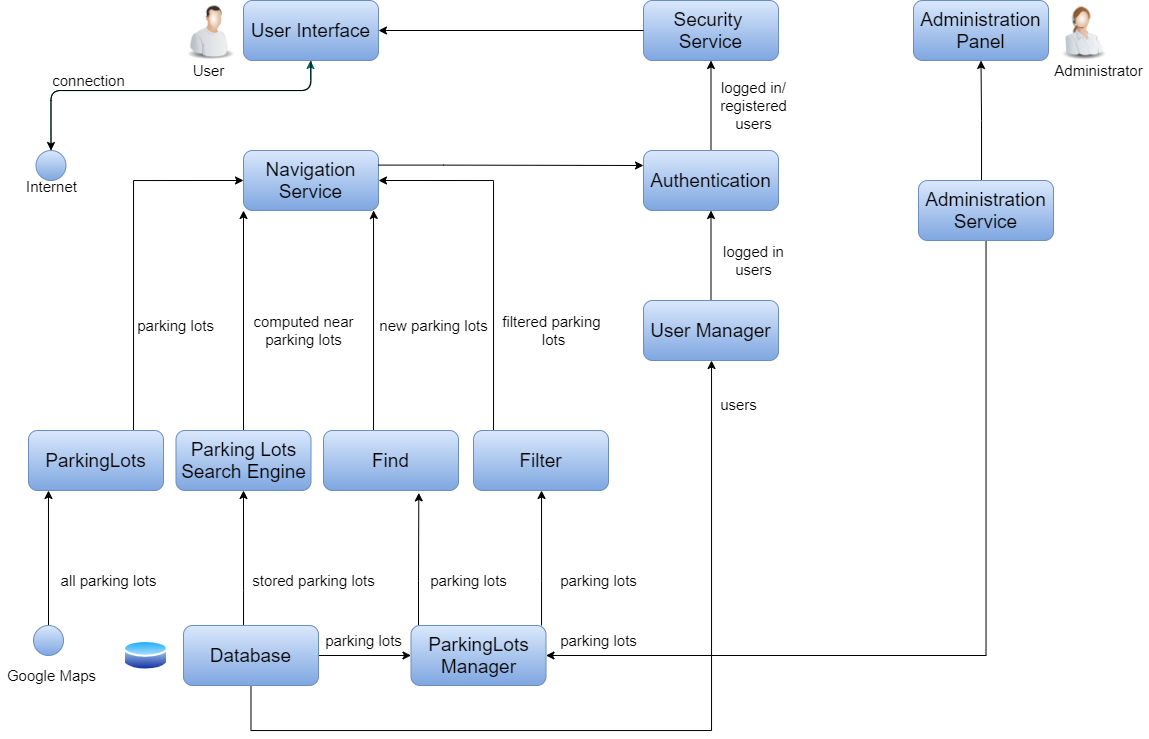

The diagram above was exported from draw.io. Its source (the exported page's mxGraphModel, read from the mxfile embedded in the PNG):
<mxGraphModel dx="2669" dy="887" grid="1" gridSize="10" guides="1" tooltips="1" connect="1" arrows="1" fold="1" page="1" pageScale="1" pageWidth="850" pageHeight="1100" background="#FFFFFF" math="0" shadow="0">
  <root>
    <mxCell id="0" />
    <mxCell id="1" parent="0" />
    <mxCell id="Cmo4MtV0qq0F1elpQsna-14" value="&lt;font style=&quot;font-size: 15px&quot;&gt;User&lt;/font&gt;" style="text;html=1;resizable=0;autosize=1;align=center;verticalAlign=middle;points=[];fillColor=none;strokeColor=none;rounded=0;" parent="1" vertex="1">
      <mxGeometry x="-20" y="110" width="50" height="20" as="geometry" />
    </mxCell>
    <mxCell id="-g0v0Zt0NSEMr7dnDnis-18" style="edgeStyle=orthogonalEdgeStyle;rounded=0;orthogonalLoop=1;jettySize=auto;html=1;entryX=0;entryY=1;entryDx=0;entryDy=0;" edge="1" parent="1" source="Cmo4MtV0qq0F1elpQsna-23" target="6CqkwfTqITC3biOy2-iA-19">
      <mxGeometry relative="1" as="geometry" />
    </mxCell>
    <mxCell id="Cmo4MtV0qq0F1elpQsna-23" value="&lt;span style=&quot;font-size: 19px&quot;&gt;Parking Lots Search Engine&lt;/span&gt;" style="shape=ext;rounded=1;html=1;whiteSpace=wrap;strokeWidth=1;fillColor=#dae8fc;strokeColor=#6c8ebf;gradientColor=#7ea6e0;" parent="1" vertex="1">
      <mxGeometry x="-27.5" y="480" width="135" height="60" as="geometry" />
    </mxCell>
    <mxCell id="Cmo4MtV0qq0F1elpQsna-26" value="&lt;font style=&quot;font-size: 15px&quot;&gt;computed near&lt;br&gt;parking lots&lt;/font&gt;" style="text;html=1;resizable=0;autosize=1;align=center;verticalAlign=middle;points=[];fillColor=none;strokeColor=none;rounded=0;fontColor=#000000;" parent="1" vertex="1">
      <mxGeometry x="40" y="365" width="120" height="30" as="geometry" />
    </mxCell>
    <mxCell id="DgohpQY2ebt7D8yZWO9J-31" style="edgeStyle=orthogonalEdgeStyle;rounded=0;orthogonalLoop=1;jettySize=auto;html=1;entryX=0.5;entryY=1;entryDx=0;entryDy=0;" parent="1" source="Cmo4MtV0qq0F1elpQsna-28" target="Cmo4MtV0qq0F1elpQsna-23" edge="1">
      <mxGeometry relative="1" as="geometry">
        <Array as="points">
          <mxPoint x="40" y="640" />
          <mxPoint x="40" y="640" />
        </Array>
      </mxGeometry>
    </mxCell>
    <mxCell id="-g0v0Zt0NSEMr7dnDnis-13" style="edgeStyle=orthogonalEdgeStyle;rounded=0;orthogonalLoop=1;jettySize=auto;html=1;" edge="1" parent="1" source="Cmo4MtV0qq0F1elpQsna-28" target="Cmo4MtV0qq0F1elpQsna-81">
      <mxGeometry relative="1" as="geometry" />
    </mxCell>
    <mxCell id="-g0v0Zt0NSEMr7dnDnis-24" style="edgeStyle=orthogonalEdgeStyle;rounded=0;orthogonalLoop=1;jettySize=auto;html=1;" edge="1" parent="1" source="Cmo4MtV0qq0F1elpQsna-28" target="Jf8LeHh2G-KGmGSh0rP0-1">
      <mxGeometry relative="1" as="geometry">
        <Array as="points">
          <mxPoint x="48" y="780" />
          <mxPoint x="508" y="780" />
        </Array>
      </mxGeometry>
    </mxCell>
    <mxCell id="Cmo4MtV0qq0F1elpQsna-28" value="&lt;span style=&quot;font-size: 19px&quot;&gt;Database&lt;/span&gt;" style="shape=ext;rounded=1;html=1;whiteSpace=wrap;strokeWidth=1;fillColor=#dae8fc;strokeColor=#6c8ebf;gradientColor=#7ea6e0;" parent="1" vertex="1">
      <mxGeometry x="-20" y="675" width="135" height="60" as="geometry" />
    </mxCell>
    <mxCell id="Cmo4MtV0qq0F1elpQsna-31" value="&lt;span style=&quot;font-size: 15px&quot;&gt;stored parking lots&lt;/span&gt;" style="text;html=1;resizable=0;autosize=1;align=center;verticalAlign=middle;points=[];fillColor=none;strokeColor=none;rounded=0;fontColor=#000000;" parent="1" vertex="1">
      <mxGeometry x="40" y="620" width="140" height="20" as="geometry" />
    </mxCell>
    <mxCell id="Cmo4MtV0qq0F1elpQsna-35" value="&lt;span style=&quot;font-size: 15px&quot;&gt;all parking lots&lt;/span&gt;" style="text;html=1;resizable=0;autosize=1;align=center;verticalAlign=middle;points=[];fillColor=none;strokeColor=none;rounded=0;fontColor=#000000;" parent="1" vertex="1">
      <mxGeometry x="-150" y="620" width="110" height="20" as="geometry" />
    </mxCell>
    <mxCell id="Cmo4MtV0qq0F1elpQsna-37" value="&lt;font style=&quot;font-size: 19px&quot;&gt;Administration&lt;br&gt;Panel&lt;br&gt;&lt;/font&gt;" style="shape=ext;rounded=1;html=1;whiteSpace=wrap;strokeWidth=1;fillColor=#dae8fc;strokeColor=#6c8ebf;gradientColor=#7ea6e0;" parent="1" vertex="1">
      <mxGeometry x="710" y="50" width="135" height="60" as="geometry" />
    </mxCell>
    <mxCell id="Cmo4MtV0qq0F1elpQsna-39" value="&lt;font style=&quot;font-size: 15px&quot;&gt;Administrator&lt;/font&gt;" style="text;html=1;resizable=0;autosize=1;align=center;verticalAlign=middle;points=[];fillColor=none;strokeColor=none;rounded=0;" parent="1" vertex="1">
      <mxGeometry x="845" y="110" width="100" height="20" as="geometry" />
    </mxCell>
    <mxCell id="DgohpQY2ebt7D8yZWO9J-1" style="edgeStyle=orthogonalEdgeStyle;rounded=0;orthogonalLoop=1;jettySize=auto;html=1;exitX=0.5;exitY=0;exitDx=0;exitDy=0;entryX=0.5;entryY=1;entryDx=0;entryDy=0;" parent="1" source="Cmo4MtV0qq0F1elpQsna-40" target="Cmo4MtV0qq0F1elpQsna-37" edge="1">
      <mxGeometry relative="1" as="geometry">
        <Array as="points">
          <mxPoint x="778" y="230" />
          <mxPoint x="778" y="170" />
        </Array>
      </mxGeometry>
    </mxCell>
    <mxCell id="-g0v0Zt0NSEMr7dnDnis-17" style="edgeStyle=orthogonalEdgeStyle;rounded=0;orthogonalLoop=1;jettySize=auto;html=1;entryX=1;entryY=0.5;entryDx=0;entryDy=0;" edge="1" parent="1" source="Cmo4MtV0qq0F1elpQsna-40" target="Cmo4MtV0qq0F1elpQsna-81">
      <mxGeometry relative="1" as="geometry">
        <Array as="points">
          <mxPoint x="782" y="705" />
        </Array>
      </mxGeometry>
    </mxCell>
    <mxCell id="Cmo4MtV0qq0F1elpQsna-40" value="&lt;font style=&quot;font-size: 19px&quot;&gt;Administration Service&lt;/font&gt;" style="shape=ext;rounded=1;html=1;whiteSpace=wrap;strokeWidth=1;fillColor=#dae8fc;strokeColor=#6c8ebf;gradientColor=#7ea6e0;" parent="1" vertex="1">
      <mxGeometry x="715" y="230" width="135" height="60" as="geometry" />
    </mxCell>
    <mxCell id="-g0v0Zt0NSEMr7dnDnis-40" style="edgeStyle=orthogonalEdgeStyle;curved=0;rounded=1;sketch=0;orthogonalLoop=1;jettySize=auto;html=1;strokeColor=#006658;fillColor=#21C0A5;fontColor=#5C5C5C;" edge="1" parent="1" source="Cmo4MtV0qq0F1elpQsna-49" target="Cmo4MtV0qq0F1elpQsna-18">
      <mxGeometry relative="1" as="geometry">
        <Array as="points">
          <mxPoint x="-153" y="140" />
          <mxPoint x="107" y="140" />
        </Array>
      </mxGeometry>
    </mxCell>
    <mxCell id="Cmo4MtV0qq0F1elpQsna-49" value="" style="ellipse;fillColor=#dae8fc;strokeColor=#6c8ebf;gradientColor=#7ea6e0;" parent="1" vertex="1">
      <mxGeometry x="-167.5" y="200" width="30" height="30" as="geometry" />
    </mxCell>
    <mxCell id="Cmo4MtV0qq0F1elpQsna-50" value="&lt;font style=&quot;font-size: 15px&quot;&gt;Google Maps&lt;br&gt;&lt;/font&gt;" style="text;html=1;resizable=0;autosize=1;align=center;verticalAlign=middle;points=[];fillColor=none;strokeColor=none;rounded=0;fontColor=#000000;" parent="1" vertex="1">
      <mxGeometry x="-202.5" y="715" width="100" height="20" as="geometry" />
    </mxCell>
    <mxCell id="-g0v0Zt0NSEMr7dnDnis-4" style="edgeStyle=orthogonalEdgeStyle;rounded=0;orthogonalLoop=1;jettySize=auto;html=1;" edge="1" parent="1" source="Cmo4MtV0qq0F1elpQsna-61">
      <mxGeometry relative="1" as="geometry">
        <mxPoint x="170" y="260" as="targetPoint" />
        <Array as="points">
          <mxPoint x="170" y="261" />
        </Array>
      </mxGeometry>
    </mxCell>
    <mxCell id="Cmo4MtV0qq0F1elpQsna-61" value="&lt;font style=&quot;font-size: 19px&quot;&gt;Find&lt;/font&gt;" style="shape=ext;rounded=1;html=1;whiteSpace=wrap;strokeWidth=1;fillColor=#dae8fc;strokeColor=#6c8ebf;gradientColor=#7ea6e0;" parent="1" vertex="1">
      <mxGeometry x="120" y="480" width="135" height="60" as="geometry" />
    </mxCell>
    <mxCell id="Cmo4MtV0qq0F1elpQsna-65" value="&lt;span style=&quot;font-size: 15px&quot;&gt;new parking lots&lt;/span&gt;" style="text;html=1;resizable=0;autosize=1;align=center;verticalAlign=middle;points=[];fillColor=none;strokeColor=none;rounded=0;fontColor=#000000;" parent="1" vertex="1">
      <mxGeometry x="170" y="365" width="120" height="20" as="geometry" />
    </mxCell>
    <mxCell id="DgohpQY2ebt7D8yZWO9J-45" style="edgeStyle=orthogonalEdgeStyle;rounded=0;orthogonalLoop=1;jettySize=auto;html=1;" parent="1" source="Cmo4MtV0qq0F1elpQsna-81" target="Cmo4MtV0qq0F1elpQsna-87" edge="1">
      <mxGeometry relative="1" as="geometry">
        <Array as="points">
          <mxPoint x="338" y="630" />
          <mxPoint x="338" y="630" />
        </Array>
      </mxGeometry>
    </mxCell>
    <mxCell id="-g0v0Zt0NSEMr7dnDnis-16" style="edgeStyle=orthogonalEdgeStyle;rounded=0;orthogonalLoop=1;jettySize=auto;html=1;entryX=0.706;entryY=1.04;entryDx=0;entryDy=0;entryPerimeter=0;" edge="1" parent="1" source="Cmo4MtV0qq0F1elpQsna-81" target="Cmo4MtV0qq0F1elpQsna-61">
      <mxGeometry relative="1" as="geometry">
        <Array as="points">
          <mxPoint x="215" y="630" />
          <mxPoint x="215" y="630" />
        </Array>
      </mxGeometry>
    </mxCell>
    <mxCell id="Cmo4MtV0qq0F1elpQsna-81" value="&lt;span style=&quot;font-size: 19px&quot;&gt;ParkingLots Manager&lt;/span&gt;" style="shape=ext;rounded=1;html=1;whiteSpace=wrap;strokeWidth=1;fillColor=#dae8fc;strokeColor=#6c8ebf;gradientColor=#7ea6e0;" parent="1" vertex="1">
      <mxGeometry x="207.5" y="675" width="135" height="60" as="geometry" />
    </mxCell>
    <mxCell id="DgohpQY2ebt7D8yZWO9J-18" style="edgeStyle=orthogonalEdgeStyle;rounded=0;orthogonalLoop=1;jettySize=auto;html=1;exitX=0;exitY=0.25;exitDx=0;exitDy=0;entryX=1;entryY=0.5;entryDx=0;entryDy=0;" parent="1" source="Cmo4MtV0qq0F1elpQsna-87" target="6CqkwfTqITC3biOy2-iA-19" edge="1">
      <mxGeometry relative="1" as="geometry">
        <Array as="points">
          <mxPoint x="290" y="495" />
          <mxPoint x="290" y="230" />
        </Array>
      </mxGeometry>
    </mxCell>
    <mxCell id="Cmo4MtV0qq0F1elpQsna-87" value="&lt;span style=&quot;font-size: 19px&quot;&gt;Filter&lt;/span&gt;" style="shape=ext;rounded=1;html=1;whiteSpace=wrap;strokeWidth=1;fillColor=#dae8fc;strokeColor=#6c8ebf;gradientColor=#7ea6e0;" parent="1" vertex="1">
      <mxGeometry x="270" y="480" width="135" height="60" as="geometry" />
    </mxCell>
    <mxCell id="6CqkwfTqITC3biOy2-iA-32" style="edgeStyle=orthogonalEdgeStyle;rounded=0;orthogonalLoop=1;jettySize=auto;html=1;" parent="1" source="Jf8LeHh2G-KGmGSh0rP0-1" target="6CqkwfTqITC3biOy2-iA-6" edge="1">
      <mxGeometry relative="1" as="geometry" />
    </mxCell>
    <mxCell id="Jf8LeHh2G-KGmGSh0rP0-1" value="&lt;span style=&quot;font-size: 19px&quot;&gt;User Manager&lt;/span&gt;" style="shape=ext;rounded=1;html=1;whiteSpace=wrap;strokeWidth=1;fillColor=#dae8fc;strokeColor=#6c8ebf;gradientColor=#7ea6e0;" parent="1" vertex="1">
      <mxGeometry x="440" y="350" width="135" height="60" as="geometry" />
    </mxCell>
    <mxCell id="Jf8LeHh2G-KGmGSh0rP0-3" style="edgeStyle=orthogonalEdgeStyle;rounded=0;orthogonalLoop=1;jettySize=auto;html=1;exitX=0.5;exitY=1;exitDx=0;exitDy=0;" parent="1" source="Jf8LeHh2G-KGmGSh0rP0-1" target="Jf8LeHh2G-KGmGSh0rP0-1" edge="1">
      <mxGeometry relative="1" as="geometry" />
    </mxCell>
    <mxCell id="Jf8LeHh2G-KGmGSh0rP0-11" value="&lt;span style=&quot;font-size: 15px&quot;&gt;logged in&lt;br&gt;users&lt;/span&gt;" style="text;html=1;resizable=0;autosize=1;align=center;verticalAlign=middle;points=[];fillColor=none;strokeColor=none;rounded=0;fontColor=#000000;" parent="1" vertex="1">
      <mxGeometry x="510" y="290" width="80" height="40" as="geometry" />
    </mxCell>
    <mxCell id="Jf8LeHh2G-KGmGSh0rP0-12" value="&lt;span style=&quot;font-size: 15px&quot;&gt;parking lots&lt;/span&gt;" style="text;html=1;resizable=0;autosize=1;align=center;verticalAlign=middle;points=[];fillColor=none;strokeColor=none;rounded=0;fontColor=#000000;rotation=0;" parent="1" vertex="1">
      <mxGeometry x="220" y="620" width="90" height="20" as="geometry" />
    </mxCell>
    <mxCell id="DgohpQY2ebt7D8yZWO9J-32" style="edgeStyle=orthogonalEdgeStyle;rounded=0;orthogonalLoop=1;jettySize=auto;html=1;entryX=0;entryY=0.5;entryDx=0;entryDy=0;" parent="1" source="4_FaSkxMWW2lNsI4XV4m-2" target="6CqkwfTqITC3biOy2-iA-19" edge="1">
      <mxGeometry relative="1" as="geometry">
        <Array as="points">
          <mxPoint x="-70" y="230" />
        </Array>
      </mxGeometry>
    </mxCell>
    <mxCell id="4_FaSkxMWW2lNsI4XV4m-2" value="&lt;span style=&quot;font-size: 19px&quot;&gt;ParkingLots&lt;/span&gt;" style="shape=ext;rounded=1;html=1;whiteSpace=wrap;strokeWidth=1;fillColor=#dae8fc;strokeColor=#6c8ebf;gradientColor=#7ea6e0;" parent="1" vertex="1">
      <mxGeometry x="-175" y="480" width="135" height="60" as="geometry" />
    </mxCell>
    <mxCell id="6CqkwfTqITC3biOy2-iA-2" value="&lt;span style=&quot;font-size: 19px&quot;&gt;Security&amp;nbsp;&lt;br&gt;Service&lt;/span&gt;" style="shape=ext;rounded=1;html=1;whiteSpace=wrap;strokeWidth=1;fillColor=#dae8fc;strokeColor=#6c8ebf;gradientColor=#7ea6e0;" parent="1" vertex="1">
      <mxGeometry x="440" y="50" width="135" height="60" as="geometry" />
    </mxCell>
    <mxCell id="DgohpQY2ebt7D8yZWO9J-9" style="edgeStyle=orthogonalEdgeStyle;rounded=0;orthogonalLoop=1;jettySize=auto;html=1;exitX=0.5;exitY=0;exitDx=0;exitDy=0;entryX=0.5;entryY=1;entryDx=0;entryDy=0;" parent="1" source="6CqkwfTqITC3biOy2-iA-6" target="6CqkwfTqITC3biOy2-iA-2" edge="1">
      <mxGeometry relative="1" as="geometry" />
    </mxCell>
    <mxCell id="6CqkwfTqITC3biOy2-iA-6" value="&lt;span style=&quot;font-size: 19px&quot;&gt;Authentication&lt;/span&gt;" style="shape=ext;rounded=1;html=1;whiteSpace=wrap;strokeWidth=1;fillColor=#dae8fc;strokeColor=#6c8ebf;gradientColor=#7ea6e0;" parent="1" vertex="1">
      <mxGeometry x="440" y="200" width="135" height="60" as="geometry" />
    </mxCell>
    <mxCell id="6CqkwfTqITC3biOy2-iA-19" value="&lt;span style=&quot;font-size: 19px&quot;&gt;Navigation Service&lt;/span&gt;" style="shape=ext;rounded=1;html=1;whiteSpace=wrap;strokeWidth=1;fillColor=#dae8fc;strokeColor=#6c8ebf;gradientColor=#7ea6e0;" parent="1" vertex="1">
      <mxGeometry x="40" y="200" width="135" height="60" as="geometry" />
    </mxCell>
    <mxCell id="6CqkwfTqITC3biOy2-iA-23" value="&lt;font style=&quot;font-size: 15px&quot;&gt;Internet&lt;br&gt;&lt;br&gt;&lt;/font&gt;" style="text;html=1;resizable=0;autosize=1;align=center;verticalAlign=middle;points=[];fillColor=none;strokeColor=none;rounded=0;fontColor=#000000;" parent="1" vertex="1">
      <mxGeometry x="-187.5" y="225" width="70" height="40" as="geometry" />
    </mxCell>
    <mxCell id="-g0v0Zt0NSEMr7dnDnis-30" style="edgeStyle=orthogonalEdgeStyle;rounded=0;orthogonalLoop=1;jettySize=auto;html=1;entryX=0.148;entryY=1;entryDx=0;entryDy=0;entryPerimeter=0;" edge="1" parent="1" source="6CqkwfTqITC3biOy2-iA-24" target="4_FaSkxMWW2lNsI4XV4m-2">
      <mxGeometry relative="1" as="geometry" />
    </mxCell>
    <mxCell id="6CqkwfTqITC3biOy2-iA-24" value="" style="ellipse;fillColor=#dae8fc;strokeColor=#6c8ebf;gradientColor=#7ea6e0;" parent="1" vertex="1">
      <mxGeometry x="-170" y="675" width="30" height="30" as="geometry" />
    </mxCell>
    <mxCell id="-g0v0Zt0NSEMr7dnDnis-38" style="edgeStyle=orthogonalEdgeStyle;curved=0;rounded=1;sketch=0;orthogonalLoop=1;jettySize=auto;html=1;entryX=0.5;entryY=0;entryDx=0;entryDy=0;fillColor=#21C0A5;" edge="1" parent="1" source="Cmo4MtV0qq0F1elpQsna-18" target="Cmo4MtV0qq0F1elpQsna-49">
      <mxGeometry relative="1" as="geometry">
        <Array as="points">
          <mxPoint x="107" y="140" />
          <mxPoint x="-153" y="140" />
        </Array>
      </mxGeometry>
    </mxCell>
    <mxCell id="Cmo4MtV0qq0F1elpQsna-18" value="&lt;font style=&quot;font-size: 19px&quot;&gt;User Interface&lt;/font&gt;" style="shape=ext;rounded=1;html=1;whiteSpace=wrap;strokeWidth=1;fillColor=#dae8fc;strokeColor=#6c8ebf;gradientColor=#7ea6e0;" parent="1" vertex="1">
      <mxGeometry x="40" y="50" width="135" height="60" as="geometry" />
    </mxCell>
    <mxCell id="DgohpQY2ebt7D8yZWO9J-4" style="edgeStyle=orthogonalEdgeStyle;rounded=0;orthogonalLoop=1;jettySize=auto;html=1;" parent="1" source="6CqkwfTqITC3biOy2-iA-2" target="Cmo4MtV0qq0F1elpQsna-18" edge="1">
      <mxGeometry relative="1" as="geometry">
        <mxPoint x="80" y="120" as="targetPoint" />
        <mxPoint x="215" y="120" as="sourcePoint" />
      </mxGeometry>
    </mxCell>
    <mxCell id="DgohpQY2ebt7D8yZWO9J-16" value="&lt;span style=&quot;font-size: 15px&quot;&gt;filtered parking &lt;br&gt;lots&lt;/span&gt;" style="text;html=1;resizable=0;autosize=1;align=center;verticalAlign=middle;points=[];fillColor=none;strokeColor=none;rounded=0;fontColor=#000000;" parent="1" vertex="1">
      <mxGeometry x="295" y="365" width="110" height="30" as="geometry" />
    </mxCell>
    <mxCell id="DgohpQY2ebt7D8yZWO9J-49" value="&lt;span style=&quot;font-size: 15px&quot;&gt;parking lots&lt;/span&gt;" style="text;html=1;resizable=0;autosize=1;align=center;verticalAlign=middle;points=[];fillColor=none;strokeColor=none;rounded=0;fontColor=#000000;rotation=0;" parent="1" vertex="1">
      <mxGeometry x="350" y="680" width="90" height="20" as="geometry" />
    </mxCell>
    <mxCell id="qMloA8bQih9JXTUnlPYf-2" value="&lt;span style=&quot;font-size: 15px&quot;&gt;logged in/&lt;br&gt;registered&lt;br&gt;users&lt;br&gt;&lt;/span&gt;" style="text;html=1;resizable=0;autosize=1;align=center;verticalAlign=middle;points=[];fillColor=none;strokeColor=none;rounded=0;fontColor=#000000;" parent="1" vertex="1">
      <mxGeometry x="510" y="130" width="80" height="50" as="geometry" />
    </mxCell>
    <mxCell id="-g0v0Zt0NSEMr7dnDnis-8" value="&lt;span style=&quot;font-size: 15px&quot;&gt;parking lots&lt;/span&gt;" style="text;html=1;resizable=0;autosize=1;align=center;verticalAlign=middle;points=[];fillColor=none;strokeColor=none;rounded=0;fontColor=#000000;rotation=0;" vertex="1" parent="1">
      <mxGeometry x="350" y="620" width="90" height="20" as="geometry" />
    </mxCell>
    <mxCell id="-g0v0Zt0NSEMr7dnDnis-20" style="edgeStyle=orthogonalEdgeStyle;rounded=0;orthogonalLoop=1;jettySize=auto;html=1;exitX=1;exitY=0.5;exitDx=0;exitDy=0;entryX=0;entryY=0.25;entryDx=0;entryDy=0;" edge="1" parent="1" target="6CqkwfTqITC3biOy2-iA-6">
      <mxGeometry relative="1" as="geometry">
        <mxPoint x="175" y="214.6" as="sourcePoint" />
        <mxPoint x="352.5" y="214.6" as="targetPoint" />
        <Array as="points">
          <mxPoint x="240" y="215" />
          <mxPoint x="240" y="215" />
        </Array>
      </mxGeometry>
    </mxCell>
    <mxCell id="-g0v0Zt0NSEMr7dnDnis-27" value="&lt;span style=&quot;font-size: 15px&quot;&gt;parking lots&lt;/span&gt;" style="text;html=1;resizable=0;autosize=1;align=center;verticalAlign=middle;points=[];fillColor=none;strokeColor=none;rounded=0;fontColor=#000000;rotation=0;" vertex="1" parent="1">
      <mxGeometry x="115" y="680" width="90" height="20" as="geometry" />
    </mxCell>
    <mxCell id="-g0v0Zt0NSEMr7dnDnis-31" value="&lt;span style=&quot;font-size: 15px&quot;&gt;&amp;nbsp;parking lots&lt;/span&gt;" style="text;html=1;resizable=0;autosize=1;align=center;verticalAlign=middle;points=[];fillColor=none;strokeColor=none;rounded=0;fontColor=#000000;" vertex="1" parent="1">
      <mxGeometry x="-80" y="365" width="100" height="20" as="geometry" />
    </mxCell>
    <mxCell id="-g0v0Zt0NSEMr7dnDnis-32" value="" style="aspect=fixed;perimeter=ellipsePerimeter;html=1;align=center;shadow=0;dashed=0;spacingTop=3;image;image=img/lib/active_directory/database.svg;" vertex="1" parent="1">
      <mxGeometry x="-80" y="688.25" width="45.27" height="33.5" as="geometry" />
    </mxCell>
    <mxCell id="-g0v0Zt0NSEMr7dnDnis-34" value="" style="image;html=1;image=img/lib/clip_art/people/Telesales_Woman_128x128.png;rounded=0;sketch=0;strokeColor=#006658;fillColor=#21C0A5;fontColor=#5C5C5C;" vertex="1" parent="1">
      <mxGeometry x="845" y="50" width="70" height="60" as="geometry" />
    </mxCell>
    <mxCell id="-g0v0Zt0NSEMr7dnDnis-35" value="" style="image;html=1;image=img/lib/clip_art/people/Worker_Man_128x128.png;rounded=0;sketch=0;strokeColor=#006658;fillColor=#21C0A5;fontColor=#5C5C5C;" vertex="1" parent="1">
      <mxGeometry x="-27.5" y="50" width="70" height="60" as="geometry" />
    </mxCell>
    <mxCell id="-g0v0Zt0NSEMr7dnDnis-36" value="&lt;span style=&quot;font-size: 15px&quot;&gt;&lt;br&gt;users&lt;/span&gt;" style="text;html=1;resizable=0;autosize=1;align=center;verticalAlign=middle;points=[];fillColor=none;strokeColor=none;rounded=0;fontColor=#000000;" vertex="1" parent="1">
      <mxGeometry x="510" y="430" width="50" height="30" as="geometry" />
    </mxCell>
    <mxCell id="-g0v0Zt0NSEMr7dnDnis-37" value="&lt;span style=&quot;font-size: 15px&quot;&gt;connection&lt;/span&gt;" style="text;html=1;resizable=0;autosize=1;align=center;verticalAlign=middle;points=[];fillColor=none;strokeColor=none;rounded=0;fontColor=#000000;" vertex="1" parent="1">
      <mxGeometry x="-160" y="120" width="90" height="20" as="geometry" />
    </mxCell>
  </root>
</mxGraphModel>